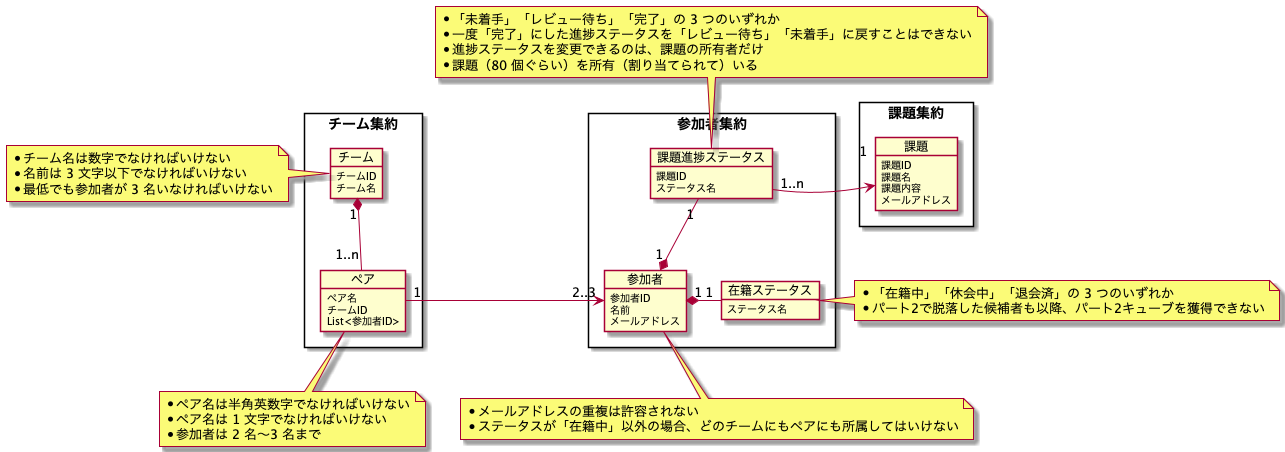

The diagram above was rendered by PlantUML. Its source (embedded in the PNG):
@startuml praha-challenge
skinparam PackageStyle rectangle

package チーム集約 {
    object チーム {
        チームID
        チーム名
    }
    object ペア {
        ペア名
        チームID
        List<参加者ID>
    }
}

package 参加者集約 {
    object 参加者 {
        参加者ID
        名前
        メールアドレス
    }
    object 在籍ステータス {
        ステータス名
    }
      object 課題進捗ステータス {
        課題ID
        ステータス名
    }
}

package 課題集約 {
    object 課題 {
        課題ID
        課題名
        課題内容
        メールアドレス
    }
  
}

note left of チーム
    * チーム名は数字でなければいけない
    * 名前は 3 文字以下でなければいけない
    * 最低でも参加者が 3 名いなければいけない
end note

note bottom of ペア
    * ペア名は半角英数字でなければいけない
    * ペア名は 1 文字でなければいけない
    * 参加者は 2 名〜3 名まで
end note

note bottom of 参加者
    * メールアドレスの重複は許容されない
    * ステータスが「在籍中」以外の場合、どのチームにもペアにも所属してはいけない
end note

note right of 在籍ステータス
    * 「在籍中」「休会中」「退会済」の 3 つのいずれか
    * パート2で脱落した候補者も以降、パート2キューブを獲得できない
end note

note top of 課題進捗ステータス
    * 「未着手」「レビュー待ち」「完了」の 3 つのいずれか
    * 一度「完了」にした進捗ステータスを「レビュー待ち」「未着手」に戻すことはできない
    * 進捗ステータスを変更できるのは、課題の所有者だけ
    * 課題（80 個ぐらい）を所有（割り当てられて）いる
end note


課題 "1" <-left- "1..n" 課題進捗ステータス
参加者 "1" *-up- "1" 課題進捗ステータス
在籍ステータス "1" -left-* "1" 参加者
参加者 "2..3" <-right- "1" ペア
チーム "1" *-down- "1..n" ペア

@enduml